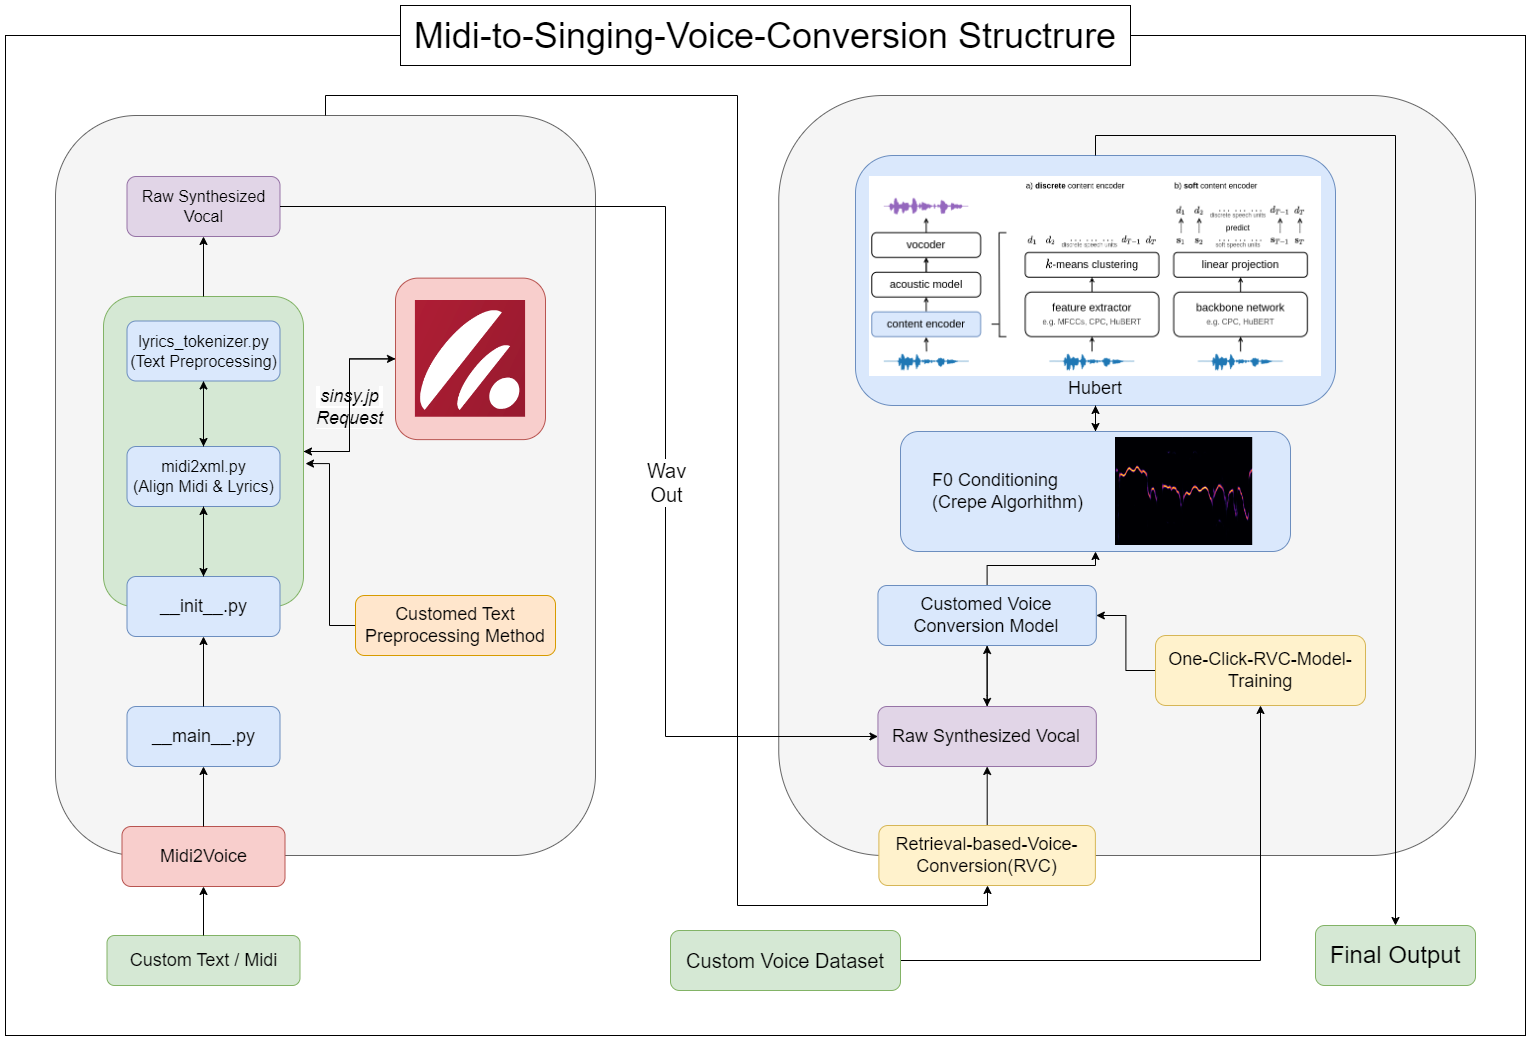

The diagram above was exported from draw.io. Its source (the exported page's mxGraphModel, read from the mxfile embedded in the PNG):
<mxGraphModel dx="2058" dy="1180" grid="1" gridSize="10" guides="1" tooltips="1" connect="1" arrows="1" fold="1" page="1" pageScale="1" pageWidth="827" pageHeight="1169" math="0" shadow="0">
  <root>
    <mxCell id="0" />
    <mxCell id="1" parent="0" />
    <mxCell id="9S72sgkypMdQLOcg4F2I-2" value="" style="rounded=0;whiteSpace=wrap;html=1;" parent="1" vertex="1">
      <mxGeometry x="80" y="280" width="1520" height="1000" as="geometry" />
    </mxCell>
    <mxCell id="9S72sgkypMdQLOcg4F2I-3" value="&lt;font style=&quot;font-size: 36px;&quot;&gt;Midi-to-Singing-Voice-Conversion Structrure&lt;/font&gt;" style="rounded=0;whiteSpace=wrap;html=1;" parent="1" vertex="1">
      <mxGeometry x="475" y="250" width="730" height="60" as="geometry" />
    </mxCell>
    <mxCell id="9S72sgkypMdQLOcg4F2I-5" value="" style="rounded=1;whiteSpace=wrap;html=1;fillColor=#f5f5f5;fontColor=#333333;strokeColor=#666666;" parent="1" vertex="1">
      <mxGeometry x="130" y="360" width="540" height="740" as="geometry" />
    </mxCell>
    <mxCell id="9S72sgkypMdQLOcg4F2I-7" value="&lt;font style=&quot;font-size: 18px;&quot;&gt;Midi2Voice&lt;/font&gt;" style="rounded=1;whiteSpace=wrap;html=1;fillColor=#f8cecc;strokeColor=#b85450;" parent="1" vertex="1">
      <mxGeometry x="196.5" y="1071" width="163" height="60" as="geometry" />
    </mxCell>
    <mxCell id="9S72sgkypMdQLOcg4F2I-8" value="&lt;font style=&quot;font-size: 18px;&quot;&gt;Custom Text / Midi&lt;/font&gt;" style="rounded=1;whiteSpace=wrap;html=1;fillColor=#d5e8d4;strokeColor=#82b366;" parent="1" vertex="1">
      <mxGeometry x="181.5" y="1180" width="193" height="50" as="geometry" />
    </mxCell>
    <mxCell id="9S72sgkypMdQLOcg4F2I-29" value="" style="edgeStyle=orthogonalEdgeStyle;rounded=0;orthogonalLoop=1;jettySize=auto;html=1;" parent="1" source="9S72sgkypMdQLOcg4F2I-8" target="9S72sgkypMdQLOcg4F2I-7" edge="1">
      <mxGeometry relative="1" as="geometry" />
    </mxCell>
    <mxCell id="9S72sgkypMdQLOcg4F2I-36" style="edgeStyle=orthogonalEdgeStyle;rounded=0;orthogonalLoop=1;jettySize=auto;html=1;exitX=1;exitY=0.5;exitDx=0;exitDy=0;" parent="1" source="9S72sgkypMdQLOcg4F2I-26" target="9S72sgkypMdQLOcg4F2I-35" edge="1">
      <mxGeometry relative="1" as="geometry" />
    </mxCell>
    <mxCell id="9S72sgkypMdQLOcg4F2I-39" value="&lt;font style=&quot;font-size: 18px;&quot;&gt;&lt;i style=&quot;background-color: rgb(245, 245, 245);&quot;&gt;sinsy.jp&lt;br&gt;Request&lt;/i&gt;&lt;/font&gt;" style="edgeLabel;html=1;align=center;verticalAlign=middle;resizable=0;points=[];" parent="9S72sgkypMdQLOcg4F2I-36" vertex="1" connectable="0">
      <mxGeometry x="-0.0148" y="1" relative="1" as="geometry">
        <mxPoint as="offset" />
      </mxGeometry>
    </mxCell>
    <mxCell id="9S72sgkypMdQLOcg4F2I-26" value="" style="rounded=1;whiteSpace=wrap;html=1;fillColor=#d5e8d4;strokeColor=#82b366;" parent="1" vertex="1">
      <mxGeometry x="178" y="541" width="200" height="310" as="geometry" />
    </mxCell>
    <mxCell id="9S72sgkypMdQLOcg4F2I-9" value="&lt;font style=&quot;font-size: 18px;&quot;&gt;__main__.py&lt;/font&gt;" style="rounded=1;whiteSpace=wrap;html=1;fillColor=#dae8fc;strokeColor=#6c8ebf;" parent="1" vertex="1">
      <mxGeometry x="201.5" y="951" width="153" height="60" as="geometry" />
    </mxCell>
    <mxCell id="9S72sgkypMdQLOcg4F2I-10" value="" style="edgeStyle=orthogonalEdgeStyle;rounded=0;orthogonalLoop=1;jettySize=auto;html=1;" parent="1" source="9S72sgkypMdQLOcg4F2I-7" target="9S72sgkypMdQLOcg4F2I-9" edge="1">
      <mxGeometry relative="1" as="geometry" />
    </mxCell>
    <mxCell id="9S72sgkypMdQLOcg4F2I-33" style="edgeStyle=orthogonalEdgeStyle;rounded=0;orthogonalLoop=1;jettySize=auto;html=1;entryX=0.5;entryY=0;entryDx=0;entryDy=0;" parent="1" source="9S72sgkypMdQLOcg4F2I-12" target="9S72sgkypMdQLOcg4F2I-11" edge="1">
      <mxGeometry relative="1" as="geometry" />
    </mxCell>
    <mxCell id="9S72sgkypMdQLOcg4F2I-12" value="&lt;font style=&quot;font-size: 16px;&quot;&gt;lyrics_tokenizer.py&lt;br&gt;(Text Preprocessing)&lt;br&gt;&lt;/font&gt;" style="rounded=1;whiteSpace=wrap;html=1;fillColor=#dae8fc;strokeColor=#6c8ebf;" parent="1" vertex="1">
      <mxGeometry x="201.5" y="565.5" width="153" height="60" as="geometry" />
    </mxCell>
    <mxCell id="9S72sgkypMdQLOcg4F2I-15" value="&lt;font style=&quot;font-size: 18px;&quot;&gt;__init__.py&lt;/font&gt;" style="rounded=1;whiteSpace=wrap;html=1;fillColor=#dae8fc;strokeColor=#6c8ebf;" parent="1" vertex="1">
      <mxGeometry x="201.5" y="821" width="153" height="60" as="geometry" />
    </mxCell>
    <mxCell id="9S72sgkypMdQLOcg4F2I-19" value="" style="edgeStyle=orthogonalEdgeStyle;rounded=0;orthogonalLoop=1;jettySize=auto;html=1;" parent="1" source="9S72sgkypMdQLOcg4F2I-9" target="9S72sgkypMdQLOcg4F2I-15" edge="1">
      <mxGeometry relative="1" as="geometry" />
    </mxCell>
    <mxCell id="9S72sgkypMdQLOcg4F2I-24" value="&lt;font style=&quot;font-size: 16px;&quot;&gt;Raw Synthesized Vocal&lt;/font&gt;" style="rounded=1;whiteSpace=wrap;html=1;fillColor=#e1d5e7;strokeColor=#9673a6;" parent="1" vertex="1">
      <mxGeometry x="201.5" y="421" width="153" height="60" as="geometry" />
    </mxCell>
    <mxCell id="9S72sgkypMdQLOcg4F2I-27" style="edgeStyle=orthogonalEdgeStyle;rounded=0;orthogonalLoop=1;jettySize=auto;html=1;" parent="1" source="9S72sgkypMdQLOcg4F2I-26" target="9S72sgkypMdQLOcg4F2I-24" edge="1">
      <mxGeometry relative="1" as="geometry" />
    </mxCell>
    <mxCell id="9S72sgkypMdQLOcg4F2I-11" value="&lt;font style=&quot;&quot;&gt;&lt;font style=&quot;font-size: 16px;&quot;&gt;midi2xml.py&lt;br&gt;(Align Midi &amp;amp; Lyrics)&lt;/font&gt;&lt;br&gt;&lt;/font&gt;" style="rounded=1;whiteSpace=wrap;html=1;fillColor=#dae8fc;strokeColor=#6c8ebf;" parent="1" vertex="1">
      <mxGeometry x="201.5" y="691" width="153" height="60" as="geometry" />
    </mxCell>
    <mxCell id="9S72sgkypMdQLOcg4F2I-22" style="edgeStyle=orthogonalEdgeStyle;rounded=0;orthogonalLoop=1;jettySize=auto;html=1;" parent="1" source="9S72sgkypMdQLOcg4F2I-11" target="9S72sgkypMdQLOcg4F2I-15" edge="1">
      <mxGeometry relative="1" as="geometry" />
    </mxCell>
    <mxCell id="9S72sgkypMdQLOcg4F2I-21" value="" style="edgeStyle=orthogonalEdgeStyle;rounded=0;orthogonalLoop=1;jettySize=auto;html=1;" parent="1" source="9S72sgkypMdQLOcg4F2I-11" target="9S72sgkypMdQLOcg4F2I-12" edge="1">
      <mxGeometry relative="1" as="geometry" />
    </mxCell>
    <mxCell id="9S72sgkypMdQLOcg4F2I-20" value="" style="edgeStyle=orthogonalEdgeStyle;rounded=0;orthogonalLoop=1;jettySize=auto;html=1;" parent="1" source="9S72sgkypMdQLOcg4F2I-15" target="9S72sgkypMdQLOcg4F2I-11" edge="1">
      <mxGeometry relative="1" as="geometry" />
    </mxCell>
    <mxCell id="9S72sgkypMdQLOcg4F2I-40" style="edgeStyle=orthogonalEdgeStyle;rounded=0;orthogonalLoop=1;jettySize=auto;html=1;exitX=0;exitY=0.5;exitDx=0;exitDy=0;entryX=1;entryY=0.5;entryDx=0;entryDy=0;" parent="1" source="9S72sgkypMdQLOcg4F2I-35" target="9S72sgkypMdQLOcg4F2I-26" edge="1">
      <mxGeometry relative="1" as="geometry" />
    </mxCell>
    <mxCell id="9S72sgkypMdQLOcg4F2I-44" value="" style="group" parent="1" vertex="1" connectable="0">
      <mxGeometry x="470" y="522.62" width="1050" height="328.38" as="geometry" />
    </mxCell>
    <mxCell id="9S72sgkypMdQLOcg4F2I-35" value="" style="rounded=1;whiteSpace=wrap;html=1;fillColor=#f8cecc;strokeColor=#b85450;" parent="9S72sgkypMdQLOcg4F2I-44" vertex="1">
      <mxGeometry width="150" height="161.5" as="geometry" />
    </mxCell>
    <mxCell id="9S72sgkypMdQLOcg4F2I-34" value="" style="shape=image;verticalLabelPosition=bottom;labelBackgroundColor=default;verticalAlign=top;aspect=fixed;imageAspect=0;image=data:image/png,(base64 omitted: 10352 chars);labelBorderColor=none;imageBackground=none;imageBorder=none;" parent="9S72sgkypMdQLOcg4F2I-44" vertex="1">
      <mxGeometry x="19.909999999999968" y="22.379999999999995" width="110.17" height="116.75" as="geometry" />
    </mxCell>
    <mxCell id="9S72sgkypMdQLOcg4F2I-45" value="" style="rounded=1;whiteSpace=wrap;html=1;fillColor=#f5f5f5;fontColor=#333333;strokeColor=#666666;" parent="1" vertex="1">
      <mxGeometry x="853.25" y="340" width="696.75" height="760" as="geometry" />
    </mxCell>
    <mxCell id="9S72sgkypMdQLOcg4F2I-53" value="" style="edgeStyle=orthogonalEdgeStyle;rounded=0;orthogonalLoop=1;jettySize=auto;html=1;" parent="1" source="9S72sgkypMdQLOcg4F2I-46" target="9S72sgkypMdQLOcg4F2I-47" edge="1">
      <mxGeometry relative="1" as="geometry" />
    </mxCell>
    <mxCell id="9S72sgkypMdQLOcg4F2I-93" style="edgeStyle=orthogonalEdgeStyle;rounded=0;orthogonalLoop=1;jettySize=auto;html=1;exitX=0.5;exitY=0;exitDx=0;exitDy=0;" parent="1" source="9S72sgkypMdQLOcg4F2I-5" target="9S72sgkypMdQLOcg4F2I-46" edge="1">
      <mxGeometry relative="1" as="geometry">
        <Array as="points">
          <mxPoint x="400" y="340" />
          <mxPoint x="812" y="340" />
          <mxPoint x="812" y="1150" />
          <mxPoint x="1062" y="1150" />
        </Array>
      </mxGeometry>
    </mxCell>
    <mxCell id="9S72sgkypMdQLOcg4F2I-46" value="&lt;font style=&quot;font-size: 18px;&quot;&gt;Retrieval-based-Voice-Conversion(RVC)&lt;/font&gt;" style="rounded=1;whiteSpace=wrap;html=1;fillColor=#fff2cc;strokeColor=#d6b656;" parent="1" vertex="1">
      <mxGeometry x="953.38" y="1070" width="216.5" height="60" as="geometry" />
    </mxCell>
    <mxCell id="9S72sgkypMdQLOcg4F2I-52" style="edgeStyle=orthogonalEdgeStyle;rounded=0;orthogonalLoop=1;jettySize=auto;html=1;entryX=0.5;entryY=1;entryDx=0;entryDy=0;" parent="1" source="9S72sgkypMdQLOcg4F2I-47" target="9S72sgkypMdQLOcg4F2I-49" edge="1">
      <mxGeometry relative="1" as="geometry" />
    </mxCell>
    <mxCell id="9S72sgkypMdQLOcg4F2I-47" value="&lt;font style=&quot;font-size: 18px;&quot;&gt;Raw Synthesized Vocal&lt;/font&gt;" style="rounded=1;whiteSpace=wrap;html=1;fillColor=#e1d5e7;strokeColor=#9673a6;" parent="1" vertex="1">
      <mxGeometry x="952.45" y="951" width="218.37" height="60" as="geometry" />
    </mxCell>
    <mxCell id="9S72sgkypMdQLOcg4F2I-51" value="" style="edgeStyle=orthogonalEdgeStyle;rounded=0;orthogonalLoop=1;jettySize=auto;html=1;" parent="1" source="9S72sgkypMdQLOcg4F2I-49" target="9S72sgkypMdQLOcg4F2I-47" edge="1">
      <mxGeometry relative="1" as="geometry">
        <Array as="points">
          <mxPoint x="1062" y="940" />
          <mxPoint x="1062" y="940" />
        </Array>
      </mxGeometry>
    </mxCell>
    <mxCell id="9S72sgkypMdQLOcg4F2I-64" style="edgeStyle=orthogonalEdgeStyle;rounded=0;orthogonalLoop=1;jettySize=auto;html=1;" parent="1" source="9S72sgkypMdQLOcg4F2I-49" target="9S72sgkypMdQLOcg4F2I-61" edge="1">
      <mxGeometry relative="1" as="geometry" />
    </mxCell>
    <mxCell id="9S72sgkypMdQLOcg4F2I-49" value="&lt;span style=&quot;font-size: 18px;&quot;&gt;Customed Voice Conversion Model&lt;/span&gt;" style="rounded=1;whiteSpace=wrap;html=1;fillColor=#dae8fc;strokeColor=#6c8ebf;" parent="1" vertex="1">
      <mxGeometry x="952.4399999999999" y="830" width="218.37" height="60" as="geometry" />
    </mxCell>
    <mxCell id="9S72sgkypMdQLOcg4F2I-50" style="edgeStyle=orthogonalEdgeStyle;rounded=0;orthogonalLoop=1;jettySize=auto;html=1;entryX=0;entryY=0.5;entryDx=0;entryDy=0;" parent="1" source="9S72sgkypMdQLOcg4F2I-24" target="9S72sgkypMdQLOcg4F2I-47" edge="1">
      <mxGeometry relative="1" as="geometry">
        <Array as="points">
          <mxPoint x="740" y="451" />
          <mxPoint x="740" y="981" />
        </Array>
      </mxGeometry>
    </mxCell>
    <mxCell id="9S72sgkypMdQLOcg4F2I-72" value="&lt;font style=&quot;font-size: 20px;&quot;&gt;Wav&lt;br&gt;Out&lt;/font&gt;" style="edgeLabel;html=1;align=center;verticalAlign=middle;resizable=0;points=[];" parent="9S72sgkypMdQLOcg4F2I-50" vertex="1" connectable="0">
      <mxGeometry x="0.1712" relative="1" as="geometry">
        <mxPoint as="offset" />
      </mxGeometry>
    </mxCell>
    <mxCell id="9S72sgkypMdQLOcg4F2I-56" style="edgeStyle=orthogonalEdgeStyle;rounded=0;orthogonalLoop=1;jettySize=auto;html=1;entryX=1;entryY=0.5;entryDx=0;entryDy=0;" parent="1" source="9S72sgkypMdQLOcg4F2I-55" target="9S72sgkypMdQLOcg4F2I-49" edge="1">
      <mxGeometry relative="1" as="geometry" />
    </mxCell>
    <mxCell id="9S72sgkypMdQLOcg4F2I-55" value="&lt;font style=&quot;font-size: 18px;&quot;&gt;One-Click-RVC-Model-Training&lt;/font&gt;" style="rounded=1;whiteSpace=wrap;html=1;fillColor=#fff2cc;strokeColor=#d6b656;" parent="1" vertex="1">
      <mxGeometry x="1230" y="880" width="210" height="70" as="geometry" />
    </mxCell>
    <mxCell id="9S72sgkypMdQLOcg4F2I-59" style="edgeStyle=orthogonalEdgeStyle;rounded=0;orthogonalLoop=1;jettySize=auto;html=1;" parent="1" source="9S72sgkypMdQLOcg4F2I-58" target="9S72sgkypMdQLOcg4F2I-55" edge="1">
      <mxGeometry relative="1" as="geometry" />
    </mxCell>
    <mxCell id="9S72sgkypMdQLOcg4F2I-58" value="&lt;font style=&quot;font-size: 20px;&quot;&gt;Custom Voice Dataset&lt;/font&gt;" style="rounded=1;whiteSpace=wrap;html=1;fillColor=#d5e8d4;strokeColor=#82b366;" parent="1" vertex="1">
      <mxGeometry x="745" y="1175" width="230" height="60" as="geometry" />
    </mxCell>
    <mxCell id="9S72sgkypMdQLOcg4F2I-70" style="edgeStyle=orthogonalEdgeStyle;rounded=0;orthogonalLoop=1;jettySize=auto;html=1;entryX=0.5;entryY=1;entryDx=0;entryDy=0;" parent="1" source="9S72sgkypMdQLOcg4F2I-61" target="9S72sgkypMdQLOcg4F2I-65" edge="1">
      <mxGeometry relative="1" as="geometry" />
    </mxCell>
    <mxCell id="9S72sgkypMdQLOcg4F2I-61" value="&lt;span style=&quot;font-size: 18px;&quot;&gt;&amp;nbsp; &amp;nbsp; &amp;nbsp; F0 Conditioning&lt;br&gt;&amp;nbsp; &amp;nbsp; &amp;nbsp; (Crepe Algorhithm)&lt;/span&gt;" style="rounded=1;whiteSpace=wrap;html=1;fillColor=#dae8fc;strokeColor=#6c8ebf;align=left;" parent="1" vertex="1">
      <mxGeometry x="975" y="676" width="390" height="120" as="geometry" />
    </mxCell>
    <mxCell id="9S72sgkypMdQLOcg4F2I-71" value="&lt;span style=&quot;font-size: 24px;&quot;&gt;Final Output&lt;/span&gt;" style="rounded=1;whiteSpace=wrap;html=1;fillColor=#d5e8d4;strokeColor=#82b366;" parent="1" vertex="1">
      <mxGeometry x="1390" y="1170" width="160" height="60" as="geometry" />
    </mxCell>
    <mxCell id="9S72sgkypMdQLOcg4F2I-76" value="" style="group;" parent="1" vertex="1" connectable="0">
      <mxGeometry x="930" y="410" width="480" height="240" as="geometry" />
    </mxCell>
    <mxCell id="9S72sgkypMdQLOcg4F2I-65" value="&lt;span style=&quot;font-size: 18px;&quot;&gt;&lt;br&gt;&lt;br&gt;&lt;br&gt;&lt;br&gt;&lt;br&gt;&lt;br&gt;&lt;br&gt;&lt;br&gt;&lt;br&gt;&lt;br&gt;Hubert&lt;/span&gt;" style="rounded=1;whiteSpace=wrap;html=1;fillColor=#dae8fc;strokeColor=#6c8ebf;" parent="9S72sgkypMdQLOcg4F2I-76" vertex="1">
      <mxGeometry y="-10" width="480" height="250" as="geometry" />
    </mxCell>
    <mxCell id="9S72sgkypMdQLOcg4F2I-69" value="" style="shape=image;verticalLabelPosition=bottom;labelBackgroundColor=default;verticalAlign=top;aspect=fixed;imageAspect=0;image=https://raw.githubusercontent.com/bshall/hubert/main/content-encoder.png;" parent="9S72sgkypMdQLOcg4F2I-76" vertex="1">
      <mxGeometry x="14.010000000000105" y="11" width="451.98" height="200" as="geometry" />
    </mxCell>
    <mxCell id="9S72sgkypMdQLOcg4F2I-80" style="edgeStyle=orthogonalEdgeStyle;rounded=0;orthogonalLoop=1;jettySize=auto;html=1;exitX=0.5;exitY=0;exitDx=0;exitDy=0;" parent="1" source="9S72sgkypMdQLOcg4F2I-65" target="9S72sgkypMdQLOcg4F2I-71" edge="1">
      <mxGeometry relative="1" as="geometry" />
    </mxCell>
    <mxCell id="9S72sgkypMdQLOcg4F2I-66" value="" style="shape=image;verticalLabelPosition=bottom;labelBackgroundColor=default;verticalAlign=top;aspect=fixed;imageAspect=0;image=https://user-images.githubusercontent.com/266841/38465913-6fa085b0-3aef-11e8-9633-bdd59618ea23.png;clipPath=inset(20.83% 54.66% 27.78% 29.67%);" parent="1" vertex="1">
      <mxGeometry x="1190" y="682" width="137.21" height="108" as="geometry" />
    </mxCell>
    <mxCell id="9S72sgkypMdQLOcg4F2I-97" style="edgeStyle=orthogonalEdgeStyle;rounded=0;orthogonalLoop=1;jettySize=auto;html=1;entryX=1.01;entryY=0.539;entryDx=0;entryDy=0;entryPerimeter=0;" parent="1" source="9S72sgkypMdQLOcg4F2I-94" target="9S72sgkypMdQLOcg4F2I-26" edge="1">
      <mxGeometry relative="1" as="geometry" />
    </mxCell>
    <mxCell id="9S72sgkypMdQLOcg4F2I-94" value="&lt;font style=&quot;font-size: 18px;&quot;&gt;Customed Text Preprocessing Method&lt;/font&gt;" style="rounded=1;whiteSpace=wrap;html=1;fillColor=#ffe6cc;strokeColor=#d79b00;" parent="1" vertex="1">
      <mxGeometry x="430" y="840" width="200" height="60" as="geometry" />
    </mxCell>
    <mxCell id="D6K0-6GSS8piJs0EuE9J-1" style="edgeStyle=orthogonalEdgeStyle;rounded=0;orthogonalLoop=1;jettySize=auto;html=1;" edge="1" parent="1" source="9S72sgkypMdQLOcg4F2I-65" target="9S72sgkypMdQLOcg4F2I-61">
      <mxGeometry relative="1" as="geometry" />
    </mxCell>
  </root>
</mxGraphModel>